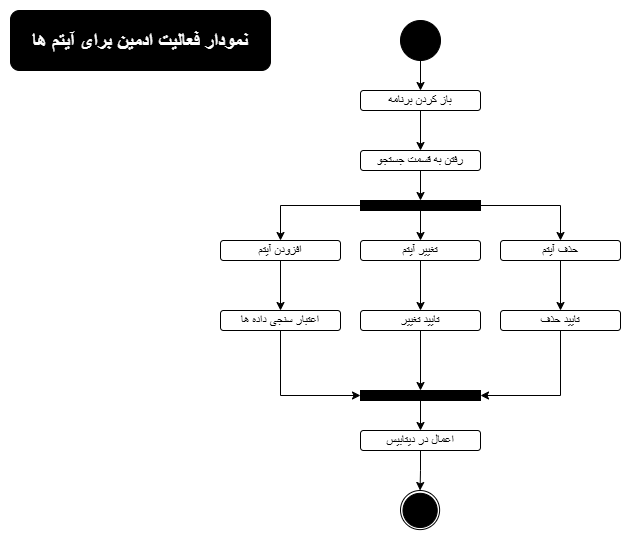

The diagram above was exported from draw.io. Its source (the exported page's mxGraphModel, read from the mxfile embedded in the PNG):
<mxGraphModel dx="1042" dy="562" grid="1" gridSize="10" guides="1" tooltips="1" connect="1" arrows="1" fold="1" page="1" pageScale="1" pageWidth="850" pageHeight="1100" math="0" shadow="0">
  <root>
    <mxCell id="0" />
    <mxCell id="1" parent="0" />
    <mxCell id="BiAAFlTyMMTzOoy19HaR-1" parent="1" style="ellipse;whiteSpace=wrap;html=1;aspect=fixed;gradientColor=none;fillColor=#000000;" value="" vertex="1">
      <mxGeometry height="40" width="40" x="420" y="20" as="geometry" />
    </mxCell>
    <mxCell id="BiAAFlTyMMTzOoy19HaR-2" edge="1" parent="1" source="BiAAFlTyMMTzOoy19HaR-1" style="endArrow=classic;html=1;rounded=0;exitX=0.5;exitY=1;exitDx=0;exitDy=0;" target="BiAAFlTyMMTzOoy19HaR-3" value="">
      <mxGeometry height="50" relative="1" width="50" as="geometry">
        <mxPoint x="400" y="220" as="sourcePoint" />
        <mxPoint x="530" y="90" as="targetPoint" />
      </mxGeometry>
    </mxCell>
    <mxCell id="BiAAFlTyMMTzOoy19HaR-6" edge="1" parent="1" source="BiAAFlTyMMTzOoy19HaR-3" style="edgeStyle=orthogonalEdgeStyle;rounded=0;orthogonalLoop=1;jettySize=auto;html=1;entryX=0.5;entryY=0;entryDx=0;entryDy=0;" target="BiAAFlTyMMTzOoy19HaR-5">
      <mxGeometry relative="1" as="geometry" />
    </mxCell>
    <mxCell id="BiAAFlTyMMTzOoy19HaR-3" parent="1" style="rounded=1;whiteSpace=wrap;html=1;" value="باز کردن برنامه" vertex="1">
      <mxGeometry height="20" width="120" x="380" y="90" as="geometry" />
    </mxCell>
    <mxCell id="BiAAFlTyMMTzOoy19HaR-24" edge="1" parent="1" source="BiAAFlTyMMTzOoy19HaR-5" style="edgeStyle=orthogonalEdgeStyle;rounded=0;orthogonalLoop=1;jettySize=auto;html=1;entryX=0.5;entryY=0;entryDx=0;entryDy=0;" target="BiAAFlTyMMTzOoy19HaR-23">
      <mxGeometry relative="1" as="geometry" />
    </mxCell>
    <mxCell id="BiAAFlTyMMTzOoy19HaR-5" parent="1" style="rounded=1;whiteSpace=wrap;html=1;" value="رفتن به قسمت جستجو" vertex="1">
      <mxGeometry height="20" width="120" x="380" y="150" as="geometry" />
    </mxCell>
    <mxCell id="BiAAFlTyMMTzOoy19HaR-32" edge="1" parent="1" source="BiAAFlTyMMTzOoy19HaR-7" style="edgeStyle=orthogonalEdgeStyle;rounded=0;orthogonalLoop=1;jettySize=auto;html=1;entryX=0.5;entryY=0;entryDx=0;entryDy=0;" target="BiAAFlTyMMTzOoy19HaR-29">
      <mxGeometry relative="1" as="geometry" />
    </mxCell>
    <mxCell id="BiAAFlTyMMTzOoy19HaR-7" parent="1" style="rounded=1;whiteSpace=wrap;html=1;" value="افزودن آیتم" vertex="1">
      <mxGeometry height="20" width="120" x="240" y="240" as="geometry" />
    </mxCell>
    <mxCell id="BiAAFlTyMMTzOoy19HaR-31" edge="1" parent="1" source="BiAAFlTyMMTzOoy19HaR-8" style="edgeStyle=orthogonalEdgeStyle;rounded=0;orthogonalLoop=1;jettySize=auto;html=1;entryX=0.5;entryY=0;entryDx=0;entryDy=0;" target="BiAAFlTyMMTzOoy19HaR-19">
      <mxGeometry relative="1" as="geometry" />
    </mxCell>
    <mxCell id="BiAAFlTyMMTzOoy19HaR-8" parent="1" style="rounded=1;whiteSpace=wrap;html=1;" value="تغییر آیتم" vertex="1">
      <mxGeometry height="20" width="120" x="380" y="240" as="geometry" />
    </mxCell>
    <mxCell id="BiAAFlTyMMTzOoy19HaR-14" edge="1" parent="1" source="BiAAFlTyMMTzOoy19HaR-9" style="edgeStyle=orthogonalEdgeStyle;rounded=0;orthogonalLoop=1;jettySize=auto;html=1;entryX=0.5;entryY=0;entryDx=0;entryDy=0;" target="BiAAFlTyMMTzOoy19HaR-13">
      <mxGeometry relative="1" as="geometry" />
    </mxCell>
    <mxCell id="BiAAFlTyMMTzOoy19HaR-9" parent="1" style="rounded=1;whiteSpace=wrap;html=1;" value="حذف آیتم" vertex="1">
      <mxGeometry height="20" width="120" x="520" y="240" as="geometry" />
    </mxCell>
    <mxCell id="BiAAFlTyMMTzOoy19HaR-13" parent="1" style="rounded=1;whiteSpace=wrap;html=1;" value="تایید حذف" vertex="1">
      <mxGeometry height="20" width="120" x="520" y="310" as="geometry" />
    </mxCell>
    <mxCell id="BiAAFlTyMMTzOoy19HaR-17" connectable="0" parent="1" style="group" value="" vertex="1">
      <mxGeometry height="45" width="40" x="420" y="490" as="geometry" />
    </mxCell>
    <mxCell id="BiAAFlTyMMTzOoy19HaR-15" parent="BiAAFlTyMMTzOoy19HaR-17" style="ellipse;whiteSpace=wrap;html=1;aspect=fixed;" value="" vertex="1">
      <mxGeometry height="39.111111111111114" width="39.111111111111114" as="geometry" />
    </mxCell>
    <mxCell id="BiAAFlTyMMTzOoy19HaR-16" parent="BiAAFlTyMMTzOoy19HaR-17" style="ellipse;whiteSpace=wrap;html=1;aspect=fixed;fillColor=#000000;" value="" vertex="1">
      <mxGeometry height="34.22222222222222" width="34.22222222222222" x="2.5" y="2.8125000000000004" as="geometry" />
    </mxCell>
    <mxCell id="BiAAFlTyMMTzOoy19HaR-35" edge="1" parent="1" source="BiAAFlTyMMTzOoy19HaR-19" style="edgeStyle=orthogonalEdgeStyle;rounded=0;orthogonalLoop=1;jettySize=auto;html=1;entryX=0.5;entryY=0;entryDx=0;entryDy=0;" target="BiAAFlTyMMTzOoy19HaR-28">
      <mxGeometry relative="1" as="geometry" />
    </mxCell>
    <mxCell id="BiAAFlTyMMTzOoy19HaR-19" parent="1" style="rounded=1;whiteSpace=wrap;html=1;" value="تایید تغییر" vertex="1">
      <mxGeometry height="20" width="120" x="380" y="310" as="geometry" />
    </mxCell>
    <mxCell id="BiAAFlTyMMTzOoy19HaR-25" edge="1" parent="1" source="BiAAFlTyMMTzOoy19HaR-23" style="edgeStyle=orthogonalEdgeStyle;rounded=0;orthogonalLoop=1;jettySize=auto;html=1;entryX=0.5;entryY=0;entryDx=0;entryDy=0;" target="BiAAFlTyMMTzOoy19HaR-7">
      <mxGeometry relative="1" as="geometry" />
    </mxCell>
    <mxCell id="BiAAFlTyMMTzOoy19HaR-26" edge="1" parent="1" source="BiAAFlTyMMTzOoy19HaR-23" style="edgeStyle=orthogonalEdgeStyle;rounded=0;orthogonalLoop=1;jettySize=auto;html=1;" target="BiAAFlTyMMTzOoy19HaR-8">
      <mxGeometry relative="1" as="geometry" />
    </mxCell>
    <mxCell id="BiAAFlTyMMTzOoy19HaR-27" edge="1" parent="1" source="BiAAFlTyMMTzOoy19HaR-23" style="edgeStyle=orthogonalEdgeStyle;rounded=0;orthogonalLoop=1;jettySize=auto;html=1;entryX=0.5;entryY=0;entryDx=0;entryDy=0;" target="BiAAFlTyMMTzOoy19HaR-9">
      <mxGeometry relative="1" as="geometry" />
    </mxCell>
    <mxCell id="BiAAFlTyMMTzOoy19HaR-23" parent="1" style="rounded=0;whiteSpace=wrap;html=1;fillColor=#000000;" value="" vertex="1">
      <mxGeometry height="10" width="120" x="380" y="200" as="geometry" />
    </mxCell>
    <mxCell id="BiAAFlTyMMTzOoy19HaR-39" edge="1" parent="1" source="BiAAFlTyMMTzOoy19HaR-28" style="edgeStyle=orthogonalEdgeStyle;rounded=0;orthogonalLoop=1;jettySize=auto;html=1;" target="BiAAFlTyMMTzOoy19HaR-30">
      <mxGeometry relative="1" as="geometry" />
    </mxCell>
    <mxCell id="BiAAFlTyMMTzOoy19HaR-28" parent="1" style="rounded=0;whiteSpace=wrap;html=1;fillColor=#000000;" value="" vertex="1">
      <mxGeometry height="10" width="120" x="380" y="390" as="geometry" />
    </mxCell>
    <mxCell id="BiAAFlTyMMTzOoy19HaR-29" parent="1" style="rounded=1;whiteSpace=wrap;html=1;" value="اعتبار سنجی داده ها" vertex="1">
      <mxGeometry height="20" width="120" x="240" y="310" as="geometry" />
    </mxCell>
    <mxCell id="BiAAFlTyMMTzOoy19HaR-40" edge="1" parent="1" source="BiAAFlTyMMTzOoy19HaR-30" style="edgeStyle=orthogonalEdgeStyle;rounded=0;orthogonalLoop=1;jettySize=auto;html=1;entryX=0.5;entryY=0;entryDx=0;entryDy=0;" target="BiAAFlTyMMTzOoy19HaR-15">
      <mxGeometry relative="1" as="geometry" />
    </mxCell>
    <mxCell id="BiAAFlTyMMTzOoy19HaR-30" parent="1" style="rounded=1;whiteSpace=wrap;html=1;" value="اعمال در دیتابیس" vertex="1">
      <mxGeometry height="20" width="120" x="380" y="430" as="geometry" />
    </mxCell>
    <mxCell id="BiAAFlTyMMTzOoy19HaR-37" edge="1" parent="1" source="BiAAFlTyMMTzOoy19HaR-29" style="endArrow=classic;html=1;rounded=0;entryX=0;entryY=0.5;entryDx=0;entryDy=0;exitX=0.5;exitY=1;exitDx=0;exitDy=0;" target="BiAAFlTyMMTzOoy19HaR-28" value="">
      <mxGeometry height="50" relative="1" width="50" as="geometry">
        <Array as="points">
          <mxPoint x="300" y="395" />
        </Array>
        <mxPoint x="400" y="300" as="sourcePoint" />
        <mxPoint x="450" y="250" as="targetPoint" />
      </mxGeometry>
    </mxCell>
    <mxCell id="BiAAFlTyMMTzOoy19HaR-38" edge="1" parent="1" source="BiAAFlTyMMTzOoy19HaR-13" style="endArrow=classic;html=1;rounded=0;exitX=0.5;exitY=1;exitDx=0;exitDy=0;entryX=1;entryY=0.5;entryDx=0;entryDy=0;" target="BiAAFlTyMMTzOoy19HaR-28" value="">
      <mxGeometry height="50" relative="1" width="50" as="geometry">
        <Array as="points">
          <mxPoint x="580" y="395" />
        </Array>
        <mxPoint x="400" y="300" as="sourcePoint" />
        <mxPoint x="450" y="250" as="targetPoint" />
      </mxGeometry>
    </mxCell>
    <mxCell id="BiAAFlTyMMTzOoy19HaR-42" parent="1" style="rounded=1;whiteSpace=wrap;html=1;fillColor=#000000;" value="&lt;b style=&quot;font-size: 20px;&quot;&gt;&lt;font style=&quot;color: rgb(255, 255, 255);&quot;&gt;نمودار فعالیت ادمین برای آیتم ها&lt;/font&gt;&lt;/b&gt;" vertex="1">
      <mxGeometry height="60" width="260" x="30" y="10" as="geometry" />
    </mxCell>
  </root>
</mxGraphModel>